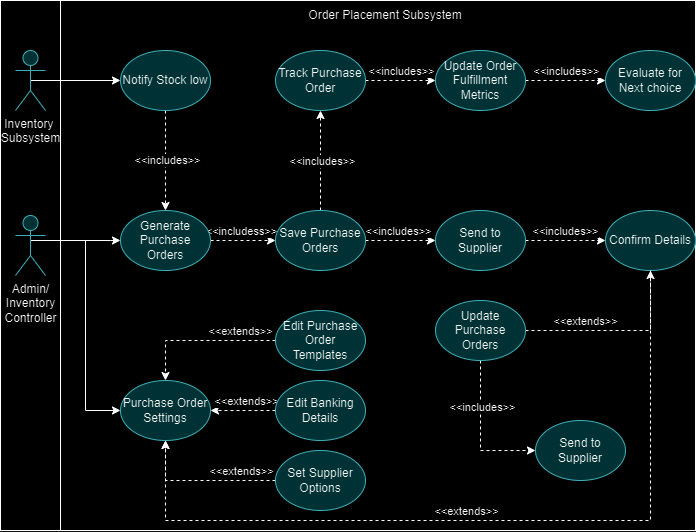

The diagram above was exported from draw.io. Its source (the exported page's mxGraphModel, read from the mxfile embedded in the PNG):
<mxGraphModel dx="1100" dy="533" grid="1" gridSize="10" guides="1" tooltips="1" connect="1" arrows="1" fold="1" page="1" pageScale="1" pageWidth="850" pageHeight="1100" math="0" shadow="0">
  <root>
    <mxCell id="0" />
    <mxCell id="1" parent="0" />
    <mxCell id="2" value="" style="rounded=0;whiteSpace=wrap;html=1;fillColor=#FFFFFF;" vertex="1" parent="1">
      <mxGeometry x="185" y="4390" width="695" height="530" as="geometry" />
    </mxCell>
    <mxCell id="3" value="" style="rounded=0;whiteSpace=wrap;html=1;movable=1;resizable=1;rotatable=1;deletable=1;editable=1;locked=0;connectable=1;" vertex="1" parent="1">
      <mxGeometry x="245" y="4390" width="635" height="530" as="geometry" />
    </mxCell>
    <mxCell id="4" style="edgeStyle=orthogonalEdgeStyle;rounded=0;orthogonalLoop=1;jettySize=auto;html=1;exitX=0.5;exitY=0.5;exitDx=0;exitDy=0;exitPerimeter=0;entryX=0;entryY=0.5;entryDx=0;entryDy=0;" edge="1" source="5" target="39" parent="1">
      <mxGeometry relative="1" as="geometry" />
    </mxCell>
    <mxCell id="5" value="Inventory&amp;nbsp;&lt;div&gt;Subsystem&lt;/div&gt;" style="shape=umlActor;verticalLabelPosition=bottom;verticalAlign=top;html=1;outlineConnect=0;fillColor=#b0e3e6;strokeColor=#0e8088;" vertex="1" parent="1">
      <mxGeometry x="200" y="4440" width="30" height="60" as="geometry" />
    </mxCell>
    <mxCell id="6" value="Order Placement Subsystem" style="text;html=1;align=center;verticalAlign=middle;whiteSpace=wrap;rounded=0;" vertex="1" parent="1">
      <mxGeometry x="440" y="4390" width="260" height="30" as="geometry" />
    </mxCell>
    <mxCell id="7" style="edgeStyle=orthogonalEdgeStyle;rounded=0;orthogonalLoop=1;jettySize=auto;html=1;exitX=1;exitY=0.5;exitDx=0;exitDy=0;entryX=0;entryY=0.5;entryDx=0;entryDy=0;dashed=1;" edge="1" source="9" target="21" parent="1">
      <mxGeometry relative="1" as="geometry" />
    </mxCell>
    <mxCell id="8" value="&amp;lt;&amp;lt;includess&amp;gt;&amp;gt;" style="edgeLabel;html=1;align=center;verticalAlign=middle;resizable=0;points=[];" vertex="1" connectable="0" parent="7">
      <mxGeometry x="0.0769" y="2" relative="1" as="geometry">
        <mxPoint x="-5" y="-8" as="offset" />
      </mxGeometry>
    </mxCell>
    <mxCell id="9" value="Generate Purchase Orders" style="ellipse;whiteSpace=wrap;html=1;fillColor=#b0e3e6;strokeColor=#0e8088;" vertex="1" parent="1">
      <mxGeometry x="305" y="4600" width="90" height="60" as="geometry" />
    </mxCell>
    <mxCell id="10" value="Purchase Order Settings" style="ellipse;whiteSpace=wrap;html=1;fillColor=#b0e3e6;strokeColor=#0e8088;" vertex="1" parent="1">
      <mxGeometry x="305" y="4770" width="90" height="60" as="geometry" />
    </mxCell>
    <mxCell id="11" style="edgeStyle=orthogonalEdgeStyle;rounded=0;orthogonalLoop=1;jettySize=auto;html=1;exitX=0;exitY=0.5;exitDx=0;exitDy=0;entryX=0.5;entryY=0;entryDx=0;entryDy=0;dashed=1;" edge="1" source="13" target="10" parent="1">
      <mxGeometry relative="1" as="geometry" />
    </mxCell>
    <mxCell id="12" value="&amp;lt;&amp;lt;extends&amp;gt;&amp;gt;" style="edgeLabel;html=1;align=center;verticalAlign=middle;resizable=0;points=[];" vertex="1" connectable="0" parent="11">
      <mxGeometry x="-0.3167" y="1" relative="1" as="geometry">
        <mxPoint x="16" y="-11" as="offset" />
      </mxGeometry>
    </mxCell>
    <mxCell id="13" value="Edit Purchase Order Templates" style="ellipse;whiteSpace=wrap;html=1;fillColor=#b0e3e6;strokeColor=#0e8088;" vertex="1" parent="1">
      <mxGeometry x="460" y="4700" width="90" height="60" as="geometry" />
    </mxCell>
    <mxCell id="14" style="edgeStyle=orthogonalEdgeStyle;rounded=0;orthogonalLoop=1;jettySize=auto;html=1;exitX=0;exitY=0.5;exitDx=0;exitDy=0;entryX=1;entryY=0.5;entryDx=0;entryDy=0;dashed=1;" edge="1" source="16" target="10" parent="1">
      <mxGeometry relative="1" as="geometry" />
    </mxCell>
    <mxCell id="15" value="&amp;lt;&amp;lt;extends&amp;gt;&amp;gt;" style="edgeLabel;html=1;align=center;verticalAlign=middle;resizable=0;points=[];" vertex="1" connectable="0" parent="14">
      <mxGeometry x="-0.0769" y="-1" relative="1" as="geometry">
        <mxPoint y="-9" as="offset" />
      </mxGeometry>
    </mxCell>
    <mxCell id="16" value="Edit Banking Details" style="ellipse;whiteSpace=wrap;html=1;fillColor=#b0e3e6;strokeColor=#0e8088;" vertex="1" parent="1">
      <mxGeometry x="460" y="4770" width="90" height="60" as="geometry" />
    </mxCell>
    <mxCell id="17" style="edgeStyle=orthogonalEdgeStyle;rounded=0;orthogonalLoop=1;jettySize=auto;html=1;exitX=0.5;exitY=0;exitDx=0;exitDy=0;entryX=0.5;entryY=1;entryDx=0;entryDy=0;dashed=1;" edge="1" source="21" target="36" parent="1">
      <mxGeometry relative="1" as="geometry" />
    </mxCell>
    <mxCell id="18" value="&amp;lt;&amp;lt;includes&amp;gt;&amp;gt;" style="edgeLabel;html=1;align=center;verticalAlign=middle;resizable=0;points=[];" vertex="1" connectable="0" parent="17">
      <mxGeometry x="-0.015" y="-1" relative="1" as="geometry">
        <mxPoint y="-1" as="offset" />
      </mxGeometry>
    </mxCell>
    <mxCell id="19" style="edgeStyle=orthogonalEdgeStyle;rounded=0;orthogonalLoop=1;jettySize=auto;html=1;exitX=1;exitY=0.5;exitDx=0;exitDy=0;entryX=0;entryY=0.5;entryDx=0;entryDy=0;dashed=1;" edge="1" source="21" target="32" parent="1">
      <mxGeometry relative="1" as="geometry" />
    </mxCell>
    <mxCell id="20" value="&amp;lt;&amp;lt;includes&amp;gt;&amp;gt;" style="edgeLabel;html=1;align=center;verticalAlign=middle;resizable=0;points=[];" vertex="1" connectable="0" parent="19">
      <mxGeometry x="-0.0714" y="-1" relative="1" as="geometry">
        <mxPoint y="-11" as="offset" />
      </mxGeometry>
    </mxCell>
    <mxCell id="21" value="Save Purchase Orders" style="ellipse;whiteSpace=wrap;html=1;fillColor=#b0e3e6;strokeColor=#0e8088;" vertex="1" parent="1">
      <mxGeometry x="460" y="4600" width="90" height="60" as="geometry" />
    </mxCell>
    <mxCell id="22" style="edgeStyle=orthogonalEdgeStyle;rounded=0;orthogonalLoop=1;jettySize=auto;html=1;exitX=1;exitY=0.5;exitDx=0;exitDy=0;entryX=0;entryY=0.5;entryDx=0;entryDy=0;dashed=1;" edge="1" source="24" target="41" parent="1">
      <mxGeometry relative="1" as="geometry">
        <mxPoint x="800" y="4420" as="targetPoint" />
      </mxGeometry>
    </mxCell>
    <mxCell id="23" value="&amp;lt;&amp;lt;includes&amp;gt;&amp;gt;" style="edgeLabel;html=1;align=center;verticalAlign=middle;resizable=0;points=[];" vertex="1" connectable="0" parent="22">
      <mxGeometry x="0.2813" y="1" relative="1" as="geometry">
        <mxPoint x="-11" y="-9" as="offset" />
      </mxGeometry>
    </mxCell>
    <mxCell id="24" value="Update Order Fulfillment Metrics" style="ellipse;whiteSpace=wrap;html=1;fillColor=#b0e3e6;strokeColor=#0e8088;" vertex="1" parent="1">
      <mxGeometry x="620" y="4440" width="90" height="60" as="geometry" />
    </mxCell>
    <mxCell id="25" style="edgeStyle=orthogonalEdgeStyle;rounded=0;orthogonalLoop=1;jettySize=auto;html=1;exitX=0.5;exitY=0.5;exitDx=0;exitDy=0;exitPerimeter=0;entryX=0;entryY=0.5;entryDx=0;entryDy=0;" edge="1" source="27" target="9" parent="1">
      <mxGeometry relative="1" as="geometry">
        <Array as="points">
          <mxPoint x="215" y="4630" />
          <mxPoint x="295" y="4630" />
        </Array>
      </mxGeometry>
    </mxCell>
    <mxCell id="26" style="edgeStyle=orthogonalEdgeStyle;rounded=0;orthogonalLoop=1;jettySize=auto;html=1;entryX=0;entryY=0.5;entryDx=0;entryDy=0;" edge="1" source="27" target="10" parent="1">
      <mxGeometry relative="1" as="geometry">
        <Array as="points">
          <mxPoint x="270" y="4630" />
        </Array>
      </mxGeometry>
    </mxCell>
    <mxCell id="27" value="Admin/&lt;div&gt;Inventory&lt;/div&gt;&lt;div&gt;Controller&lt;/div&gt;" style="shape=umlActor;verticalLabelPosition=bottom;verticalAlign=top;html=1;outlineConnect=0;fillColor=#b0e3e6;strokeColor=#0e8088;" vertex="1" parent="1">
      <mxGeometry x="200" y="4605" width="30" height="60" as="geometry" />
    </mxCell>
    <mxCell id="28" style="edgeStyle=orthogonalEdgeStyle;rounded=0;orthogonalLoop=1;jettySize=auto;html=1;exitX=1;exitY=0.5;exitDx=0;exitDy=0;dashed=1;" edge="1" source="36" target="24" parent="1">
      <mxGeometry relative="1" as="geometry" />
    </mxCell>
    <mxCell id="29" value="&amp;lt;&amp;lt;includes&amp;gt;&amp;gt;" style="edgeLabel;html=1;align=center;verticalAlign=middle;resizable=0;points=[];" vertex="1" connectable="0" parent="28">
      <mxGeometry x="0.06" y="-2" relative="1" as="geometry">
        <mxPoint x="-2" y="-12" as="offset" />
      </mxGeometry>
    </mxCell>
    <mxCell id="30" style="edgeStyle=orthogonalEdgeStyle;rounded=0;orthogonalLoop=1;jettySize=auto;html=1;exitX=1;exitY=0.5;exitDx=0;exitDy=0;entryX=0;entryY=0.5;entryDx=0;entryDy=0;dashed=1;" edge="1" source="32" target="40" parent="1">
      <mxGeometry relative="1" as="geometry" />
    </mxCell>
    <mxCell id="31" value="&amp;lt;&amp;lt;includes&amp;gt;&amp;gt;" style="edgeLabel;html=1;align=center;verticalAlign=middle;resizable=0;points=[];" vertex="1" connectable="0" parent="30">
      <mxGeometry x="0.0938" y="2" relative="1" as="geometry">
        <mxPoint x="-4" y="-8" as="offset" />
      </mxGeometry>
    </mxCell>
    <mxCell id="32" value="Send to Supplier" style="ellipse;whiteSpace=wrap;html=1;fillColor=#b0e3e6;strokeColor=#0e8088;" vertex="1" parent="1">
      <mxGeometry x="620" y="4600" width="90" height="60" as="geometry" />
    </mxCell>
    <mxCell id="33" style="edgeStyle=orthogonalEdgeStyle;rounded=0;orthogonalLoop=1;jettySize=auto;html=1;exitX=0;exitY=0.5;exitDx=0;exitDy=0;entryX=0.5;entryY=1;entryDx=0;entryDy=0;dashed=1;" edge="1" source="35" target="10" parent="1">
      <mxGeometry relative="1" as="geometry" />
    </mxCell>
    <mxCell id="34" value="&amp;lt;&amp;lt;extends&amp;gt;&amp;gt;" style="edgeLabel;html=1;align=center;verticalAlign=middle;resizable=0;points=[];" vertex="1" connectable="0" parent="33">
      <mxGeometry x="-0.5333" y="6" relative="1" as="geometry">
        <mxPoint y="-16" as="offset" />
      </mxGeometry>
    </mxCell>
    <mxCell id="35" value="Set Supplier Options" style="ellipse;whiteSpace=wrap;html=1;fillColor=#b0e3e6;strokeColor=#0e8088;" vertex="1" parent="1">
      <mxGeometry x="460" y="4840" width="90" height="60" as="geometry" />
    </mxCell>
    <mxCell id="36" value="Track Purchase Order" style="ellipse;whiteSpace=wrap;html=1;fillColor=#b0e3e6;strokeColor=#0e8088;" vertex="1" parent="1">
      <mxGeometry x="460" y="4440" width="90" height="60" as="geometry" />
    </mxCell>
    <mxCell id="37" style="edgeStyle=orthogonalEdgeStyle;rounded=0;orthogonalLoop=1;jettySize=auto;html=1;exitX=0.5;exitY=1;exitDx=0;exitDy=0;entryX=0.5;entryY=0;entryDx=0;entryDy=0;dashed=1;" edge="1" source="39" target="9" parent="1">
      <mxGeometry relative="1" as="geometry" />
    </mxCell>
    <mxCell id="38" value="&amp;lt;&amp;lt;includes&amp;gt;&amp;gt;" style="edgeLabel;html=1;align=center;verticalAlign=middle;resizable=0;points=[];" vertex="1" connectable="0" parent="37">
      <mxGeometry x="-0.01" y="1" relative="1" as="geometry">
        <mxPoint y="-1" as="offset" />
      </mxGeometry>
    </mxCell>
    <mxCell id="39" value="Notify Stock low" style="ellipse;whiteSpace=wrap;html=1;fillColor=#b0e3e6;strokeColor=#0e8088;" vertex="1" parent="1">
      <mxGeometry x="305" y="4440" width="90" height="60" as="geometry" />
    </mxCell>
    <mxCell id="40" value="Confirm Details" style="ellipse;whiteSpace=wrap;html=1;fillColor=#b0e3e6;strokeColor=#0e8088;" vertex="1" parent="1">
      <mxGeometry x="790" y="4600" width="90" height="60" as="geometry" />
    </mxCell>
    <mxCell id="41" value="Evaluate for Next choice" style="ellipse;whiteSpace=wrap;html=1;fillColor=#b0e3e6;strokeColor=#0e8088;" vertex="1" parent="1">
      <mxGeometry x="790" y="4440" width="90" height="60" as="geometry" />
    </mxCell>
    <mxCell id="42" style="edgeStyle=orthogonalEdgeStyle;rounded=0;orthogonalLoop=1;jettySize=auto;html=1;dashed=1;" edge="1" source="46" target="47" parent="1">
      <mxGeometry relative="1" as="geometry">
        <Array as="points">
          <mxPoint x="665" y="4840" />
        </Array>
      </mxGeometry>
    </mxCell>
    <mxCell id="43" value="&amp;lt;&amp;lt;includes&amp;gt;&amp;gt;" style="edgeLabel;html=1;align=center;verticalAlign=middle;resizable=0;points=[];" vertex="1" connectable="0" parent="42">
      <mxGeometry x="-0.3517" y="1" relative="1" as="geometry">
        <mxPoint y="-1" as="offset" />
      </mxGeometry>
    </mxCell>
    <mxCell id="44" style="edgeStyle=orthogonalEdgeStyle;rounded=0;orthogonalLoop=1;jettySize=auto;html=1;exitX=1;exitY=0.5;exitDx=0;exitDy=0;entryX=0.5;entryY=1;entryDx=0;entryDy=0;dashed=1;" edge="1" source="46" target="40" parent="1">
      <mxGeometry relative="1" as="geometry" />
    </mxCell>
    <mxCell id="45" value="&amp;lt;&amp;lt;extends&amp;gt;&amp;gt;" style="edgeLabel;html=1;align=center;verticalAlign=middle;resizable=0;points=[];" vertex="1" connectable="0" parent="44">
      <mxGeometry x="-0.1486" y="-2" relative="1" as="geometry">
        <mxPoint x="-19" y="-12" as="offset" />
      </mxGeometry>
    </mxCell>
    <mxCell id="46" value="Update Purchase Orders" style="ellipse;whiteSpace=wrap;html=1;fillColor=#b0e3e6;strokeColor=#0e8088;" vertex="1" parent="1">
      <mxGeometry x="620" y="4690" width="90" height="60" as="geometry" />
    </mxCell>
    <mxCell id="47" value="Send to Supplier" style="ellipse;whiteSpace=wrap;html=1;fillColor=#b0e3e6;strokeColor=#0e8088;" vertex="1" parent="1">
      <mxGeometry x="720" y="4810" width="90" height="60" as="geometry" />
    </mxCell>
    <mxCell id="48" style="edgeStyle=orthogonalEdgeStyle;rounded=0;orthogonalLoop=1;jettySize=auto;html=1;entryX=0.5;entryY=1;entryDx=0;entryDy=0;exitX=0.5;exitY=1;exitDx=0;exitDy=0;dashed=1;" edge="1" source="40" target="10" parent="1">
      <mxGeometry relative="1" as="geometry">
        <Array as="points">
          <mxPoint x="835" y="4910" />
          <mxPoint x="350" y="4910" />
        </Array>
      </mxGeometry>
    </mxCell>
    <mxCell id="49" value="&amp;lt;&amp;lt;extends&amp;gt;&amp;gt;" style="edgeLabel;html=1;align=center;verticalAlign=middle;resizable=0;points=[];" vertex="1" connectable="0" parent="48">
      <mxGeometry x="0.0613" y="-3" relative="1" as="geometry">
        <mxPoint x="-2" y="-7" as="offset" />
      </mxGeometry>
    </mxCell>
  </root>
</mxGraphModel>